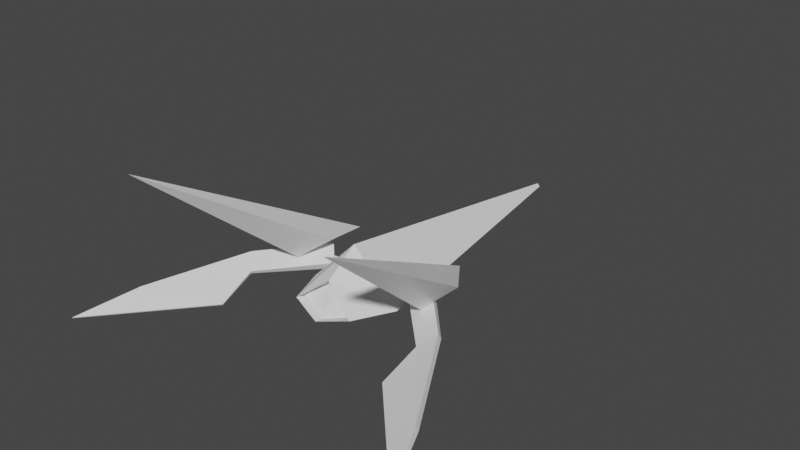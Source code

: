 # Source: Fake_Wing.blend  (saved by Blender 2.83.19; exported with 4.5.12 LTS)
import bpy
from mathutils import Matrix  # noqa: F401  (used for matrix-valued properties, if any)

bpy.ops.wm.read_factory_settings(use_empty=True)
scene = bpy.context.scene
scene.name = 'Scene'

# ---- collections
col_collection = bpy.data.collections.new('Collection'); scene.collection.children.link(col_collection)

# ---- materials (node trees are filled in below, after node groups)
mat_material_003 = bpy.data.materials.new('Material.003')
mat_material_003.alpha_threshold = 0.0
mat_material_003.use_transparent_shadow = False
mat_material_003.line_color = (0.0, 0.0, 0.0, 1.0)
mat_material = bpy.data.materials.new('Material')
mat_material.alpha_threshold = 0.0
mat_material.use_transparent_shadow = False
mat_material.line_color = (0.0, 0.0, 0.0, 1.0)
mat_material_001 = bpy.data.materials.new('Material.001')
mat_material_001.alpha_threshold = 0.0
mat_material_001.use_transparent_shadow = False
mat_material_001.line_color = (0.0, 0.0, 0.0, 1.0)
mat_material_002 = bpy.data.materials.new('Material.002')
mat_material_002.alpha_threshold = 0.0
mat_material_002.use_transparent_shadow = False
mat_material_002.line_color = (0.0, 0.0, 0.0, 1.0)
mat_material_004 = bpy.data.materials.new('Material.004')
mat_material_004.alpha_threshold = 0.0
mat_material_004.use_transparent_shadow = False
mat_material_004.line_color = (0.0, 0.0, 0.0, 1.0)
mat_material_009 = bpy.data.materials.new('Material.009')
mat_material_009.alpha_threshold = 0.0
mat_material_009.use_transparent_shadow = False
mat_material_009.line_color = (0.0, 0.0, 0.0, 1.0)
mat_material_008 = bpy.data.materials.new('Material.008')
mat_material_008.alpha_threshold = 0.0
mat_material_008.use_transparent_shadow = False
mat_material_008.line_color = (0.0, 0.0, 0.0, 1.0)
mat_material_007 = bpy.data.materials.new('Material.007')
mat_material_007.alpha_threshold = 0.0
mat_material_007.use_transparent_shadow = False
mat_material_007.line_color = (0.0, 0.0, 0.0, 1.0)
mat_material_006 = bpy.data.materials.new('Material.006')
mat_material_006.alpha_threshold = 0.0
mat_material_006.use_transparent_shadow = False
mat_material_006.line_color = (0.0, 0.0, 0.0, 1.0)
mat_material_005 = bpy.data.materials.new('Material.005')
mat_material_005.alpha_threshold = 0.0
mat_material_005.use_transparent_shadow = False
mat_material_005.line_color = (0.0, 0.0, 0.0, 1.0)

# ---- material node trees
mat_material_003.use_nodes = True; mat_material_003.node_tree.nodes.clear()
_N = mat_material_003.node_tree.nodes; _L = mat_material_003.node_tree.links
n0 = _N.new('ShaderNodeOutputMaterial'); n0.name = 'Material Output'; n0.location = (519, 263)
n1 = _N.new('ShaderNodeBsdfPrincipled'); n1.name = 'Principled BSDF'; n1.location = (229, 263)
n1.distribution = 'GGX'
n1.subsurface_method = 'BURLEY'
n1.inputs[0].default_value = (0.2822, 0.2759, 0.2575, 1.0)
n1.inputs[1].default_value = 0.5045
n1.inputs[2].default_value = 0.4
n1.inputs[3].default_value = 1.45
n1.inputs[14].default_value = (0.8206, 0.819, 0.8144, 1.0)
n1.inputs[27].default_value = (0.0, 0.0, 0.0, 1.0)
n1.inputs[28].default_value = 1.0
_L.new(n1.outputs[0], n0.inputs[0])
n0.is_active_output = True
mat_material.use_nodes = True; mat_material.node_tree.nodes.clear()
_N = mat_material.node_tree.nodes; _L = mat_material.node_tree.links
n0 = _N.new('ShaderNodeOutputMaterial'); n0.name = 'Material Output'; n0.location = (300, 300)
n1 = _N.new('ShaderNodeBsdfPrincipled'); n1.name = 'Principled BSDF'; n1.location = (10, 300)
n1.distribution = 'GGX'
n1.subsurface_method = 'BURLEY'
n1.inputs[2].default_value = 0.4
n1.inputs[3].default_value = 1.45
n1.inputs[27].default_value = (0.0, 0.0, 0.0, 1.0)
n1.inputs[28].default_value = 1.0
_L.new(n1.outputs[0], n0.inputs[0])
n0.is_active_output = True
mat_material_001.use_nodes = True; mat_material_001.node_tree.nodes.clear()
_N = mat_material_001.node_tree.nodes; _L = mat_material_001.node_tree.links
n0 = _N.new('ShaderNodeOutputMaterial'); n0.name = 'Material Output'; n0.location = (300, 300)
n1 = _N.new('ShaderNodeBsdfPrincipled'); n1.name = 'Principled BSDF'; n1.location = (10, 300)
n1.distribution = 'GGX'
n1.subsurface_method = 'BURLEY'
n1.inputs[2].default_value = 0.4
n1.inputs[3].default_value = 1.45
n1.inputs[27].default_value = (0.0, 0.0, 0.0, 1.0)
n1.inputs[28].default_value = 1.0
_L.new(n1.outputs[0], n0.inputs[0])
n0.is_active_output = True
mat_material_002.use_nodes = True; mat_material_002.node_tree.nodes.clear()
_N = mat_material_002.node_tree.nodes; _L = mat_material_002.node_tree.links
n0 = _N.new('ShaderNodeOutputMaterial'); n0.name = 'Material Output'; n0.location = (300, 300)
n1 = _N.new('ShaderNodeBsdfPrincipled'); n1.name = 'Principled BSDF'; n1.location = (10, 300)
n1.distribution = 'GGX'
n1.subsurface_method = 'BURLEY'
n1.inputs[2].default_value = 0.4
n1.inputs[3].default_value = 1.45
n1.inputs[27].default_value = (0.0, 0.0, 0.0, 1.0)
n1.inputs[28].default_value = 1.0
_L.new(n1.outputs[0], n0.inputs[0])
n0.is_active_output = True
mat_material_004.use_nodes = True; mat_material_004.node_tree.nodes.clear()
_N = mat_material_004.node_tree.nodes; _L = mat_material_004.node_tree.links
n0 = _N.new('ShaderNodeOutputMaterial'); n0.name = 'Material Output'; n0.location = (300, 300)
n1 = _N.new('ShaderNodeBsdfPrincipled'); n1.name = 'Principled BSDF'; n1.location = (10, 300)
n1.distribution = 'GGX'
n1.subsurface_method = 'BURLEY'
n1.inputs[2].default_value = 0.4
n1.inputs[3].default_value = 1.45
n1.inputs[27].default_value = (0.0, 0.0, 0.0, 1.0)
n1.inputs[28].default_value = 1.0
_L.new(n1.outputs[0], n0.inputs[0])
n0.is_active_output = True
mat_material_009.use_nodes = True; mat_material_009.node_tree.nodes.clear()
_N = mat_material_009.node_tree.nodes; _L = mat_material_009.node_tree.links
n0 = _N.new('ShaderNodeOutputMaterial'); n0.name = 'Material Output'; n0.location = (300, 300)
n1 = _N.new('ShaderNodeBsdfPrincipled'); n1.name = 'Principled BSDF'; n1.location = (10, 300)
n1.distribution = 'GGX'
n1.subsurface_method = 'BURLEY'
n1.inputs[2].default_value = 0.4
n1.inputs[3].default_value = 1.45
n1.inputs[27].default_value = (0.0, 0.0, 0.0, 1.0)
n1.inputs[28].default_value = 1.0
_L.new(n1.outputs[0], n0.inputs[0])
n0.is_active_output = True
mat_material_008.use_nodes = True; mat_material_008.node_tree.nodes.clear()
_N = mat_material_008.node_tree.nodes; _L = mat_material_008.node_tree.links
n0 = _N.new('ShaderNodeOutputMaterial'); n0.name = 'Material Output'; n0.location = (300, 300)
n1 = _N.new('ShaderNodeBsdfPrincipled'); n1.name = 'Principled BSDF'; n1.location = (10, 300)
n1.distribution = 'GGX'
n1.subsurface_method = 'BURLEY'
n1.inputs[2].default_value = 0.4
n1.inputs[3].default_value = 1.45
n1.inputs[27].default_value = (0.0, 0.0, 0.0, 1.0)
n1.inputs[28].default_value = 1.0
_L.new(n1.outputs[0], n0.inputs[0])
n0.is_active_output = True
mat_material_007.use_nodes = True; mat_material_007.node_tree.nodes.clear()
_N = mat_material_007.node_tree.nodes; _L = mat_material_007.node_tree.links
n0 = _N.new('ShaderNodeOutputMaterial'); n0.name = 'Material Output'; n0.location = (300, 300)
n1 = _N.new('ShaderNodeBsdfPrincipled'); n1.name = 'Principled BSDF'; n1.location = (10, 300)
n1.distribution = 'GGX'
n1.subsurface_method = 'BURLEY'
n1.inputs[2].default_value = 0.4
n1.inputs[3].default_value = 1.45
n1.inputs[27].default_value = (0.0, 0.0, 0.0, 1.0)
n1.inputs[28].default_value = 1.0
_L.new(n1.outputs[0], n0.inputs[0])
n0.is_active_output = True
mat_material_006.use_nodes = True; mat_material_006.node_tree.nodes.clear()
_N = mat_material_006.node_tree.nodes; _L = mat_material_006.node_tree.links
n0 = _N.new('ShaderNodeOutputMaterial'); n0.name = 'Material Output'; n0.location = (300, 300)
n1 = _N.new('ShaderNodeBsdfPrincipled'); n1.name = 'Principled BSDF'; n1.location = (10, 300)
n1.distribution = 'GGX'
n1.subsurface_method = 'BURLEY'
n1.inputs[2].default_value = 0.4
n1.inputs[3].default_value = 1.45
n1.inputs[27].default_value = (0.0, 0.0, 0.0, 1.0)
n1.inputs[28].default_value = 1.0
_L.new(n1.outputs[0], n0.inputs[0])
n0.is_active_output = True
mat_material_005.use_nodes = True; mat_material_005.node_tree.nodes.clear()
_N = mat_material_005.node_tree.nodes; _L = mat_material_005.node_tree.links
n0 = _N.new('ShaderNodeOutputMaterial'); n0.name = 'Material Output'; n0.location = (300, 300)
n1 = _N.new('ShaderNodeBsdfPrincipled'); n1.name = 'Principled BSDF'; n1.location = (10, 300)
n1.distribution = 'GGX'
n1.subsurface_method = 'BURLEY'
n1.inputs[2].default_value = 0.4
n1.inputs[3].default_value = 1.45
n1.inputs[27].default_value = (0.0, 0.0, 0.0, 1.0)
n1.inputs[28].default_value = 1.0
_L.new(n1.outputs[0], n0.inputs[0])
n0.is_active_output = True

# ---- world
world_world = bpy.data.worlds.new('World'); scene.world = world_world
world_world.use_nodes = True; world_world.node_tree.nodes.clear()
_N = world_world.node_tree.nodes; _L = world_world.node_tree.links
n0 = _N.new('ShaderNodeOutputWorld'); n0.name = 'World Output'; n0.location = (300, 300)
n1 = _N.new('ShaderNodeBackground'); n1.name = 'Background'; n1.location = (10, 300)
n1.inputs[0].default_value = (0.05088, 0.05088, 0.05088, 1.0)
_L.new(n1.outputs[0], n0.inputs[0])
n0.is_active_output = True
world_world.color = (0.05088, 0.05088, 0.05088)
world_world.use_sun_shadow = False
world_world.sun_shadow_jitter_overblur = 0.0

# ---- meshes
me_cube_001 = bpy.data.meshes.new('Cube.001')
me_cube_001.from_pydata([(-0.9292, -0.3104, -4.949), (-0.4752, -0.5119, -5.514), (-0.735, -0.9805, -0.9178), (-1.081, -4.699, -31.06), (-0.6058, 0.8, -2.647)], [], [(4, 1, 3), (2, 0, 3), (2, 4, 0), (1, 4, 2), (1, 2, 3), (0, 4, 3)])
me_cube_001.polygons.foreach_set('material_index', [7, 7, 7, 7, 7, 7])
_uv = me_cube_001.uv_layers.new(name='UVMap')
_uv.uv.foreach_set('vector', [0.75, 0.5, 0.875, 0.5, 0.75, 0.75, 0.25, 0.5, 0.375, 0.5, 0.25, 0.75, 0.375, 0.375, 0.625, 0.375, 0.375, 0.5, 0.625, 0.25, 0.625, 0.375, 0.375, 0.375, 0.125, 0.5, 0.25, 0.5, 0.125, 0.75, 0.625, 0.5, 0.75, 0.5, 0.625, 0.75])
me_cube_001.materials.append(mat_material_003)
me_cube_001.materials.append(mat_material)
me_cube_001.materials.append(mat_material_001)
me_cube_001.materials.append(mat_material_002)
me_cube_001.materials.append(mat_material_004)
me_cube_001.materials.append(mat_material_009)
me_cube_001.materials.append(mat_material_008)
me_cube_001.materials.append(mat_material_007)
me_cube_001.materials.append(mat_material_006)
me_cube_001.materials.append(mat_material_005)
me_cube_001.use_remesh_preserve_volume = False
me_cube_001.use_remesh_preserve_attributes = False
me_cube_001.use_mirror_vertex_groups = False
me_cube_001.update()
me_cube_002 = bpy.data.meshes.new('Cube.002')
me_cube_002.from_pydata([(-1.621, -3.793, 2.534), (-0.5859, -0.1721, -2.095), (-0.6128, -0.1039, -0.3135), (-0.4444, -0.5299, 0.3455), (-0.4714, -0.4618, 2.127), (-1.134, -1.513, -0.06675), (-0.9891, -1.879, 1.457), (-0.9994, -1.853, 2.139), (-1.117, -1.556, -1.194), (-0.9569, -2.843, 5.19), (-0.9611, -2.833, 5.471), (-1.871, -5.238, 6.062), (-1.875, -5.227, 6.343), (-1.638, -3.75, 3.661)], [], [(8, 1, 3, 6), (7, 6, 3, 4), (4, 3, 1, 2), (5, 13, 7), (5, 8, 0, 13), (2, 1, 8, 5), (2, 5, 7, 4), (0, 8, 6), (7, 10, 9, 6), (9, 11, 0, 6), (10, 12, 11, 9), (12, 13, 0, 11), (7, 13, 12, 10)])
_uv = me_cube_002.uv_layers.new(name='UVMap')
_uv.uv.foreach_set('vector', [0.75, 0.5, 0.875, 0.5, 0.875, 0.75, 0.75, 0.75, 0.375, 0.875, 0.625, 0.875, 0.625, 1.0, 0.375, 1.0, 0.375, 0.0, 0.625, 0.0, 0.625, 0.25, 0.375, 0.25, 0.25, 0.5, 0.375, 0.75, 0.25, 0.75, 0.375, 0.375, 0.625, 0.375, 0.625, 0.5, 0.375, 0.5, 0.375, 0.25, 0.625, 0.25, 0.625, 0.375, 0.375, 0.375, 0.125, 0.5, 0.25, 0.5, 0.25, 0.75, 0.125, 0.75, 0.625, 0.5, 0.75, 0.5, 0.75, 0.75, 0.375, 0.875, 0.375, 0.875, 0.625, 0.875, 0.625, 0.875, 0.625, 0.875, 0.625, 0.875, 0.625, 0.875, 0.625, 0.875, 0.375, 0.875, 0.375, 0.875, 0.625, 0.875, 0.625, 0.875, 0.375, 0.875, 0.375, 0.875, 0.625, 0.875, 0.625, 0.875, 0.25, 0.75, 0.375, 0.75, 0.375, 0.75, 0.25, 0.75])
me_cube_002.materials.append(None)
me_cube_002.materials.append(mat_material)
me_cube_002.materials.append(mat_material_001)
me_cube_002.materials.append(mat_material_002)
me_cube_002.materials.append(mat_material_004)
me_cube_002.materials.append(mat_material_009)
me_cube_002.materials.append(mat_material_008)
me_cube_002.materials.append(mat_material_007)
me_cube_002.materials.append(mat_material_006)
me_cube_002.materials.append(mat_material_005)
me_cube_002.use_remesh_preserve_volume = False
me_cube_002.use_remesh_preserve_attributes = False
me_cube_002.use_mirror_vertex_groups = False
me_cube_002.update()
me_cube = bpy.data.meshes.new('Cube')
me_cube.from_pydata([(-0.6982, -1.288, -0.5839), (-0.546, -1.226, 0.546), (-0.05486, 1.0, -0.05486), (-0.05486, 1.0, 0.05486), (0.1146, -1.35, -0.1146), (0.5839, -1.288, 0.6982), (0.05486, 1.0, -0.05486), (0.05486, 1.0, 0.05486), (-1.0, -1.0, -1.0), (-1.0, -1.0, 1.0), (1.0, -1.0, 1.0), (0.3187, -1.0, -0.3187), (-0.6467, -1.172, -0.6354), (-0.4136, -1.11, 0.4136), (0.6354, -1.172, 0.6467), (0.1621, -1.234, -0.1621)], [], [(8, 9, 3, 2), (2, 3, 7, 6), (6, 7, 10, 11), (4, 5, 14, 15), (2, 6, 11, 8), (7, 3, 9, 10), (0, 1, 9, 8), (5, 4, 11, 10), (4, 0, 8, 11), (1, 5, 10, 9), (0, 4, 15, 12), (1, 0, 12, 13), (5, 1, 13, 14)])
_uv = me_cube.uv_layers.new(name='UVMap')
_uv.uv.foreach_set('vector', [0.375, 0.0, 0.625, 0.0, 0.625, 0.25, 0.375, 0.25, 0.375, 0.25, 0.625, 0.25, 0.625, 0.5, 0.375, 0.5, 0.375, 0.5, 0.625, 0.5, 0.625, 0.75, 0.375, 0.75, 0.4199, 0.7949, 0.5801, 0.7949, 0.5801, 0.7949, 0.4199, 0.7949, 0.125, 0.5, 0.375, 0.5, 0.375, 0.75, 0.125, 0.75, 0.625, 0.5, 0.875, 0.5, 0.875, 0.75, 0.625, 0.75, 0.4199, 0.9551, 0.5801, 0.9551, 0.625, 1.0, 0.375, 1.0, 0.5801, 0.7949, 0.4199, 0.7949, 0.375, 0.75, 0.625, 0.75, 0.4199, 0.7949, 0.4199, 0.9551, 0.375, 1.0, 0.375, 0.75, 0.5801, 0.9551, 0.5801, 0.7949, 0.625, 0.75, 0.625, 1.0, 0.4199, 0.9551, 0.4199, 0.7949, 0.4199, 0.7949, 0.4199, 0.9551, 0.5801, 0.9551, 0.4199, 0.9551, 0.4199, 0.9551, 0.5801, 0.9551, 0.5801, 0.7949, 0.5801, 0.9551, 0.5801, 0.9551, 0.5801, 0.7949])
me_cube.materials.append(None)
me_cube.use_remesh_fix_poles = True
me_cube.use_remesh_preserve_attributes = False
me_cube.use_mirror_vertex_groups = False
me_cube.update()
me_cube_003 = bpy.data.meshes.new('Cube.003')
me_cube_003.from_pydata([(-0.623, -1.172, -0.659), (-0.4136, -1.11, 0.4136), (0.659, -1.172, 0.623), (0.2063, -1.234, -0.2063)], [], [(3, 2, 1, 0)])
_uv = me_cube_003.uv_layers.new(name='UVMap')
_uv.uv.foreach_set('vector', [0.4199, 0.7949, 0.5801, 0.7949, 0.5801, 0.9551, 0.4199, 0.9551])
me_cube_003.use_remesh_fix_poles = True
me_cube_003.use_remesh_preserve_attributes = False
me_cube_003.use_mirror_vertex_groups = False
me_cube_003.update()
me_cylinder = bpy.data.meshes.new('Cylinder')
me_cylinder.from_pydata([(-5.364e-07, 1.0, 2.656), (-5.364e-07, 1.0, 4.656), (0.1951, 0.9808, 2.656), (0.1951, 0.9808, 4.656), (0.3827, 0.9239, 2.656), (0.3827, 0.9239, 4.656), (0.5556, 0.8315, 2.656), (0.5556, 0.8315, 4.656), (0.7071, 0.7071, 2.656), (0.7071, 0.7071, 4.656), (0.8315, 0.5556, 2.656), (0.8315, 0.5556, 4.656), (0.9239, 0.3827, 2.656), (0.9239, 0.3827, 4.656), (0.9808, 0.1951, 2.656), (0.9808, 0.1951, 4.656), (1.0, 7.705e-06, 2.656), (1.0, 7.705e-06, 4.656), (0.9808, -0.1951, 2.656), (0.9808, -0.1951, 4.656), (0.9239, -0.3827, 2.656), (0.9239, -0.3827, 4.656), (0.8315, -0.5556, 2.656), (0.8315, -0.5556, 4.656), (0.7071, -0.7071, 2.656), (0.7071, -0.7071, 4.656), (0.5556, -0.8315, 2.656), (0.5556, -0.8315, 4.656), (0.3827, -0.9239, 2.656), (0.3827, -0.9239, 4.656), (0.1951, -0.9808, 2.656), (0.1951, -0.9808, 4.656), (-8.623e-07, -1.0, 2.656), (-8.623e-07, -1.0, 4.656), (-0.1951, -0.9808, 2.656), (-0.1951, -0.9808, 4.656), (-0.3827, -0.9239, 2.656), (-0.3827, -0.9239, 4.656), (-0.5556, -0.8315, 2.656), (-0.5556, -0.8315, 4.656), (-0.7071, -0.7071, 2.656), (-0.7071, -0.7071, 4.656), (-0.8315, -0.5556, 2.656), (-0.8315, -0.5556, 4.656), (-0.9239, -0.3827, 2.656), (-0.9239, -0.3827, 4.656), (-0.9808, -0.1951, 2.656), (-0.9808, -0.1951, 4.656), (-1.0, 8.595e-06, 2.656), (-1.0, 8.595e-06, 4.656), (-0.9808, 0.1951, 2.656), (-0.9808, 0.1951, 4.656), (-0.9239, 0.3827, 2.656), (-0.9239, 0.3827, 4.656), (-0.8315, 0.5556, 2.656), (-0.8315, 0.5556, 4.656), (-0.7071, 0.7071, 2.656), (-0.7071, 0.7071, 4.656), (-0.5556, 0.8315, 2.656), (-0.5556, 0.8315, 4.656), (-0.3827, 0.9239, 2.656), (-0.3827, 0.9239, 4.656), (-0.1951, 0.9808, 2.656), (-0.1951, 0.9808, 4.656)], [], [(0, 1, 3, 2), (2, 3, 5, 4), (4, 5, 7, 6), (6, 7, 9, 8), (8, 9, 11, 10), (10, 11, 13, 12), (12, 13, 15, 14), (14, 15, 17, 16), (16, 17, 19, 18), (18, 19, 21, 20), (20, 21, 23, 22), (22, 23, 25, 24), (24, 25, 27, 26), (26, 27, 29, 28), (28, 29, 31, 30), (30, 31, 33, 32), (32, 33, 35, 34), (34, 35, 37, 36), (36, 37, 39, 38), (38, 39, 41, 40), (40, 41, 43, 42), (42, 43, 45, 44), (44, 45, 47, 46), (46, 47, 49, 48), (48, 49, 51, 50), (50, 51, 53, 52), (52, 53, 55, 54), (54, 55, 57, 56), (56, 57, 59, 58), (58, 59, 61, 60), (3, 1, 63, 61, 59, 57, 55, 53, 51, 49, 47, 45, 43, 41, 39, 37, 35, 33, 31, 29, 27, 25, 23, 21, 19, 17, 15, 13, 11, 9, 7, 5), (60, 61, 63, 62), (62, 63, 1, 0), (0, 2, 4, 6, 8, 10, 12, 14, 16, 18, 20, 22, 24, 26, 28, 30, 32, 34, 36, 38, 40, 42, 44, 46, 48, 50, 52, 54, 56, 58, 60, 62)])
_uv = me_cylinder.uv_layers.new(name='UVMap')
_uv.uv.foreach_set('vector', [1.0, 0.5, 1.0, 1.0, 0.9688, 1.0, 0.9688, 0.5, 0.9688, 0.5, 0.9688, 1.0, 0.9375, 1.0, 0.9375, 0.5, 0.9375, 0.5, 0.9375, 1.0, 0.9062, 1.0, 0.9062, 0.5, 0.9062, 0.5, 0.9062, 1.0, 0.875, 1.0, 0.875, 0.5, 0.875, 0.5, 0.875, 1.0, 0.8438, 1.0, 0.8438, 0.5, 0.8438, 0.5, 0.8438, 1.0, 0.8125, 1.0, 0.8125, 0.5, 0.8125, 0.5, 0.8125, 1.0, 0.7812, 1.0, 0.7812, 0.5, 0.7812, 0.5, 0.7812, 1.0, 0.75, 1.0, 0.75, 0.5, 0.75, 0.5, 0.75, 1.0, 0.7188, 1.0, 0.7188, 0.5, 0.7188, 0.5, 0.7188, 1.0, 0.6875, 1.0, 0.6875, 0.5, 0.6875, 0.5, 0.6875, 1.0, 0.6562, 1.0, 0.6562, 0.5, 0.6562, 0.5, 0.6562, 1.0, 0.625, 1.0, 0.625, 0.5, 0.625, 0.5, 0.625, 1.0, 0.5938, 1.0, 0.5938, 0.5, 0.5938, 0.5, 0.5938, 1.0, 0.5625, 1.0, 0.5625, 0.5, 0.5625, 0.5, 0.5625, 1.0, 0.5312, 1.0, 0.5312, 0.5, 0.5312, 0.5, 0.5312, 1.0, 0.5, 1.0, 0.5, 0.5, 0.5, 0.5, 0.5, 1.0, 0.4688, 1.0, 0.4688, 0.5, 0.4688, 0.5, 0.4688, 1.0, 0.4375, 1.0, 0.4375, 0.5, 0.4375, 0.5, 0.4375, 1.0, 0.4062, 1.0, 0.4062, 0.5, 0.4062, 0.5, 0.4062, 1.0, 0.375, 1.0, 0.375, 0.5, 0.375, 0.5, 0.375, 1.0, 0.3438, 1.0, 0.3438, 0.5, 0.3438, 0.5, 0.3438, 1.0, 0.3125, 1.0, 0.3125, 0.5, 0.3125, 0.5, 0.3125, 1.0, 0.2812, 1.0, 0.2812, 0.5, 0.2812, 0.5, 0.2812, 1.0, 0.25, 1.0, 0.25, 0.5, 0.25, 0.5, 0.25, 1.0, 0.2188, 1.0, 0.2188, 0.5, 0.2188, 0.5, 0.2188, 1.0, 0.1875, 1.0, 0.1875, 0.5, 0.1875, 0.5, 0.1875, 1.0, 0.1562, 1.0, 0.1562, 0.5, 0.1562, 0.5, 0.1562, 1.0, 0.125, 1.0, 0.125, 0.5, 0.125, 0.5, 0.125, 1.0, 0.09375, 1.0, 0.09375, 0.5, 0.09375, 0.5, 0.09375, 1.0, 0.0625, 1.0, 0.0625, 0.5, 0.2968, 0.4854, 0.25, 0.49, 0.2032, 0.4854, 0.1582, 0.4717, 0.1167, 0.4496, 0.08029, 0.4197, 0.05045, 0.3833, 0.02827, 0.3418, 0.01461, 0.2968, 0.01, 0.25, 0.01461, 0.2032, 0.02827, 0.1582, 0.05045, 0.1167, 0.08029, 0.08029, 0.1167, 0.05045, 0.1582, 0.02827, 0.2032, 0.01461, 0.25, 0.01, 0.2968, 0.01461, 0.3418, 0.02827, 0.3833, 0.05045, 0.4197, 0.08029, 0.4496, 0.1167, 0.4717, 0.1582, 0.4854, 0.2032, 0.49, 0.25, 0.4854, 0.2968, 0.4717, 0.3418, 0.4496, 0.3833, 0.4197, 0.4197, 0.3833, 0.4496, 0.3418, 0.4717, 0.0625, 0.5, 0.0625, 1.0, 0.03125, 1.0, 0.03125, 0.5, 0.03125, 0.5, 0.03125, 1.0, 0.0, 1.0, 0.0, 0.5, 0.75, 0.49, 0.7968, 0.4854, 0.8418, 0.4717, 0.8833, 0.4496, 0.9197, 0.4197, 0.9496, 0.3833, 0.9717, 0.3418, 0.9854, 0.2968, 0.99, 0.25, 0.9854, 0.2032, 0.9717, 0.1582, 0.9496, 0.1167, 0.9197, 0.08029, 0.8833, 0.05045, 0.8418, 0.02827, 0.7968, 0.01461, 0.75, 0.01, 0.7032, 0.01461, 0.6582, 0.02827, 0.6167, 0.05045, 0.5803, 0.08029, 0.5504, 0.1167, 0.5283, 0.1582, 0.5146, 0.2032, 0.51, 0.25, 0.5146, 0.2968, 0.5283, 0.3418, 0.5504, 0.3833, 0.5803, 0.4197, 0.6167, 0.4496, 0.6582, 0.4717, 0.7032, 0.4854])
me_cylinder.use_remesh_fix_poles = True
me_cylinder.use_remesh_preserve_attributes = False
me_cylinder.use_mirror_vertex_groups = False
me_cylinder.update()

# ---- objects
ob_steers = bpy.data.objects.new('Steers', me_cube_001)
ob_wings = bpy.data.objects.new('Wings', me_cube_002)
ob_body = bpy.data.objects.new('Body', me_cube)
ob_jet = bpy.data.objects.new('Jet', me_cube_003)
ob_joints = bpy.data.objects.new('Joints', me_cylinder)

# ---- transforms, parenting, visibility, modifiers, constraints
ob_steers.location = (0.03928, -2.426, 0.1641)
ob_steers.rotation_euler = (0.0, 3.142, 0.0)
ob_steers.scale = (2.253, 0.9247, 0.09614)
ob_steers.lock_rotations_4d = False
ob_steers.empty_display_type = 'ARROWS'
ob_steers.lineart.crease_threshold = 0.0
_m = ob_steers.modifiers.new('Mirror', 'MIRROR')
ob_wings.location = (0.03928, -2.426, 0.2003)
ob_wings.rotation_euler = (0.0, 3.142, 0.0)
ob_wings.scale = (2.253, 0.9247, 0.09614)
ob_wings.lock_rotations_4d = False
ob_wings.empty_display_type = 'ARROWS'
ob_wings.lineart.crease_threshold = 0.0
_m = ob_wings.modifiers.new('Mirror', 'MIRROR')
ob_body.location = (0.0, 0.0, 0.0)
ob_body.rotation_euler = (0.0, 0.7854, 0.0)
ob_body.scale = (0.7902, 3.346, 0.7902)
ob_body.lineart.crease_threshold = 0.0
ob_jet.location = (0.0, -0.1904, 0.07125)
ob_jet.rotation_euler = (0.0, 0.7854, 0.0)
ob_jet.scale = (0.7898, 3.344, 0.7898)
ob_jet.lineart.crease_threshold = 0.0
ob_joints.location = (0.02972, -2.73, 0.1418)
ob_joints.rotation_euler = (0.0, 1.571, 0.0)
ob_joints.scale = (0.06254, 0.06254, 0.2917)
ob_joints.lineart.crease_threshold = 0.0
_m = ob_joints.modifiers.new('Mirror', 'MIRROR')
_m.use_axis = (False, False, True)
_m.use_clip = True

# ---- collection membership
col_collection.objects.link(ob_steers)
col_collection.objects.link(ob_wings)
col_collection.objects.link(ob_body)
col_collection.objects.link(ob_jet)
col_collection.objects.link(ob_joints)

# ---- scene / render settings (as saved in the file)
scene.frame_start = 1; scene.frame_end = 250; scene.frame_set(0)
scene.render.engine = 'BLENDER_EEVEE_NEXT'
scene.cycles.use_denoising = False
scene.cycles.samples = 128
scene.cycles.sampling_pattern = 'TABULATED_SOBOL'
scene.cycles.use_adaptive_sampling = False
scene.cycles.use_light_tree = False
scene.view_settings.view_transform = 'Filmic'
bpy.context.view_layer.update()

# ---- added for rendering (the .blend has no active camera and no usable light): camera, sun
cam_auto = bpy.data.cameras.new('AutoCamera')
cam_auto.lens = 50.0
cam_auto.sensor_width = 36.0
cam_auto.clip_end = 1000.0
ob_auto_camera = bpy.data.objects.new('AutoCamera', cam_auto)
scene.collection.objects.link(ob_auto_camera)
ob_auto_camera.location = (13.1979, -17.7519, 11.5434)
ob_auto_camera.rotation_euler = (1.09748, -7.21219e-08, 0.694738)
scene.camera = ob_auto_camera
light_auto_sun = bpy.data.lights.new('AutoSun', 'SUN')
light_auto_sun.energy = 3.0
light_auto_sun.angle = 0.0523599
ob_auto_sun = bpy.data.objects.new('AutoSun', light_auto_sun)
scene.collection.objects.link(ob_auto_sun)
ob_auto_sun.rotation_euler = (0.872665, 0.174533, 0.523599)
bpy.context.view_layer.update()
